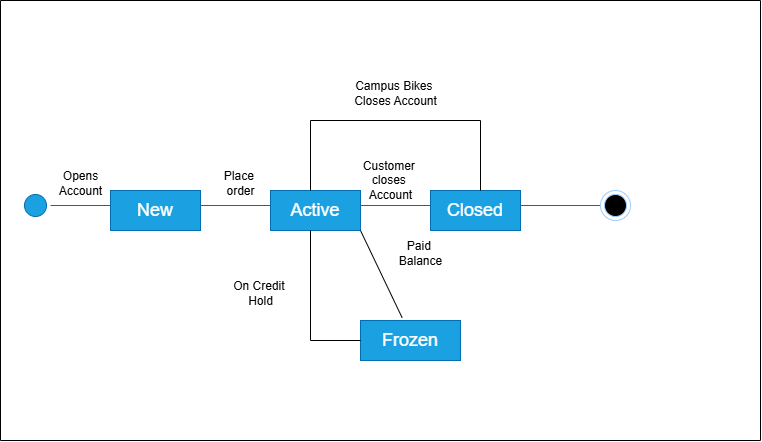

The diagram above was exported from draw.io. Its source (the exported page's mxGraphModel, read from the mxfile embedded in the PNG):
<mxGraphModel dx="1746" dy="897" grid="1" gridSize="10" guides="1" tooltips="1" connect="1" arrows="1" fold="1" page="1" pageScale="1" pageWidth="850" pageHeight="1100" math="0" shadow="0">
  <root>
    <mxCell id="0" />
    <mxCell id="1" parent="0" />
    <mxCell id="ap-MqEk1c_QDD6X3T_5n-1" value="" style="swimlane;startSize=0;" vertex="1" parent="1">
      <mxGeometry x="80" y="40" width="760" height="440" as="geometry" />
    </mxCell>
    <mxCell id="ap-MqEk1c_QDD6X3T_5n-4" value="" style="ellipse;html=1;shape=startState;fillColor=#1ba1e2;strokeColor=#006EAF;fontColor=#ffffff;" vertex="1" parent="ap-MqEk1c_QDD6X3T_5n-1">
      <mxGeometry x="20" y="190" width="30" height="30" as="geometry" />
    </mxCell>
    <mxCell id="ap-MqEk1c_QDD6X3T_5n-9" value="" style="line;strokeWidth=1;rotatable=0;dashed=0;labelPosition=right;align=left;verticalAlign=middle;spacingTop=0;spacingLeft=6;points=[];portConstraint=eastwest;fillColor=#1ba1e2;fontColor=#ffffff;strokeColor=#006EAF;" vertex="1" parent="ap-MqEk1c_QDD6X3T_5n-1">
      <mxGeometry x="50" y="200" width="60" height="10" as="geometry" />
    </mxCell>
    <mxCell id="ap-MqEk1c_QDD6X3T_5n-10" value="&lt;font style=&quot;font-size: 18px;&quot;&gt;New&lt;/font&gt;" style="whiteSpace=wrap;html=1;align=center;fillColor=#1ba1e2;fontColor=#ffffff;strokeColor=#006EAF;" vertex="1" parent="ap-MqEk1c_QDD6X3T_5n-1">
      <mxGeometry x="110" y="190" width="90" height="40" as="geometry" />
    </mxCell>
    <mxCell id="ap-MqEk1c_QDD6X3T_5n-12" value="" style="line;strokeWidth=1;rotatable=0;dashed=0;labelPosition=right;align=left;verticalAlign=middle;spacingTop=0;spacingLeft=6;points=[];portConstraint=eastwest;fillColor=#000000;fontColor=#ffffff;strokeColor=#006EAF;" vertex="1" parent="ap-MqEk1c_QDD6X3T_5n-1">
      <mxGeometry x="200" y="200" width="70" height="10" as="geometry" />
    </mxCell>
    <mxCell id="ap-MqEk1c_QDD6X3T_5n-13" value="&lt;font style=&quot;font-size: 18px;&quot;&gt;Active&lt;/font&gt;" style="whiteSpace=wrap;html=1;align=center;fillColor=#1ba1e2;fontColor=#ffffff;strokeColor=#006EAF;" vertex="1" parent="ap-MqEk1c_QDD6X3T_5n-1">
      <mxGeometry x="270" y="190" width="90" height="40" as="geometry" />
    </mxCell>
    <mxCell id="ap-MqEk1c_QDD6X3T_5n-14" value="" style="line;strokeWidth=1;rotatable=0;dashed=0;labelPosition=right;align=left;verticalAlign=middle;spacingTop=0;spacingLeft=6;points=[];portConstraint=eastwest;fillColor=#1ba1e2;fontColor=#ffffff;strokeColor=#006EAF;" vertex="1" parent="ap-MqEk1c_QDD6X3T_5n-1">
      <mxGeometry x="360" y="200" width="70" height="10" as="geometry" />
    </mxCell>
    <mxCell id="ap-MqEk1c_QDD6X3T_5n-16" value="&lt;span style=&quot;font-size: 18px;&quot;&gt;Closed&lt;/span&gt;" style="whiteSpace=wrap;html=1;align=center;fillColor=#1ba1e2;fontColor=#ffffff;strokeColor=#006EAF;" vertex="1" parent="ap-MqEk1c_QDD6X3T_5n-1">
      <mxGeometry x="430" y="190" width="90" height="40" as="geometry" />
    </mxCell>
    <mxCell id="ap-MqEk1c_QDD6X3T_5n-18" value="" style="line;strokeWidth=1;rotatable=0;dashed=0;labelPosition=right;align=left;verticalAlign=middle;spacingTop=0;spacingLeft=6;points=[];portConstraint=eastwest;fillColor=#191919;fontColor=#ffffff;strokeColor=#006EAF;" vertex="1" parent="ap-MqEk1c_QDD6X3T_5n-1">
      <mxGeometry x="520" y="200" width="80" height="10" as="geometry" />
    </mxCell>
    <mxCell id="ap-MqEk1c_QDD6X3T_5n-19" value="" style="ellipse;html=1;shape=endState;fillColor=#000000;strokeColor=#99CCFF;" vertex="1" parent="ap-MqEk1c_QDD6X3T_5n-1">
      <mxGeometry x="600" y="190" width="30" height="30" as="geometry" />
    </mxCell>
    <mxCell id="ap-MqEk1c_QDD6X3T_5n-21" value="Customer&amp;nbsp;&lt;div&gt;closes&amp;nbsp;&lt;/div&gt;&lt;div&gt;Account&lt;/div&gt;" style="text;html=1;align=center;verticalAlign=middle;resizable=0;points=[];autosize=1;strokeColor=none;fillColor=none;" vertex="1" parent="ap-MqEk1c_QDD6X3T_5n-1">
      <mxGeometry x="350" y="150" width="80" height="60" as="geometry" />
    </mxCell>
    <mxCell id="ap-MqEk1c_QDD6X3T_5n-23" value="&lt;span style=&quot;font-size: 18px;&quot;&gt;Frozen&lt;/span&gt;" style="whiteSpace=wrap;html=1;align=center;fillColor=#1ba1e2;fontColor=#ffffff;strokeColor=#006EAF;" vertex="1" parent="ap-MqEk1c_QDD6X3T_5n-1">
      <mxGeometry x="360" y="320" width="100" height="40" as="geometry" />
    </mxCell>
    <mxCell id="ap-MqEk1c_QDD6X3T_5n-28" value="" style="shape=partialRectangle;whiteSpace=wrap;html=1;bottom=0;right=0;fillColor=none;direction=south;" vertex="1" parent="ap-MqEk1c_QDD6X3T_5n-1">
      <mxGeometry x="420" y="120" width="60" height="70" as="geometry" />
    </mxCell>
    <mxCell id="ap-MqEk1c_QDD6X3T_5n-29" value="Campus Bikes&amp;nbsp;&lt;div&gt;Closes Account&lt;/div&gt;" style="text;html=1;align=center;verticalAlign=middle;resizable=0;points=[];autosize=1;strokeColor=none;fillColor=none;" vertex="1" parent="ap-MqEk1c_QDD6X3T_5n-1">
      <mxGeometry x="340" y="73" width="110" height="40" as="geometry" />
    </mxCell>
    <mxCell id="ap-MqEk1c_QDD6X3T_5n-34" value="" style="shape=partialRectangle;whiteSpace=wrap;html=1;bottom=0;right=0;fillColor=none;direction=north;" vertex="1" parent="ap-MqEk1c_QDD6X3T_5n-1">
      <mxGeometry x="310" y="230" width="50" height="110" as="geometry" />
    </mxCell>
    <mxCell id="ap-MqEk1c_QDD6X3T_5n-35" value="" style="endArrow=none;html=1;rounded=0;entryX=0.416;entryY=-0.071;entryDx=0;entryDy=0;entryPerimeter=0;exitX=1;exitY=1;exitDx=0;exitDy=0;" edge="1" parent="ap-MqEk1c_QDD6X3T_5n-1" source="ap-MqEk1c_QDD6X3T_5n-34" target="ap-MqEk1c_QDD6X3T_5n-23">
      <mxGeometry width="50" height="50" relative="1" as="geometry">
        <mxPoint x="340" y="270" as="sourcePoint" />
        <mxPoint x="390" y="220" as="targetPoint" />
      </mxGeometry>
    </mxCell>
    <mxCell id="ap-MqEk1c_QDD6X3T_5n-11" value="Opens&lt;div&gt;Account&lt;/div&gt;" style="text;html=1;align=center;verticalAlign=middle;resizable=0;points=[];autosize=1;strokeColor=none;fillColor=none;" vertex="1" parent="1">
      <mxGeometry x="125" y="203" width="70" height="40" as="geometry" />
    </mxCell>
    <mxCell id="ap-MqEk1c_QDD6X3T_5n-20" value="Place&amp;nbsp;&lt;div&gt;order&lt;/div&gt;" style="text;html=1;align=center;verticalAlign=middle;resizable=0;points=[];autosize=1;strokeColor=none;fillColor=none;" vertex="1" parent="1">
      <mxGeometry x="290" y="203" width="60" height="40" as="geometry" />
    </mxCell>
    <mxCell id="ap-MqEk1c_QDD6X3T_5n-27" value="" style="shape=partialRectangle;whiteSpace=wrap;html=1;bottom=0;right=0;fillColor=none;" vertex="1" parent="1">
      <mxGeometry x="390" y="160" width="130" height="70" as="geometry" />
    </mxCell>
    <mxCell id="ap-MqEk1c_QDD6X3T_5n-36" value="Paid&amp;nbsp;&lt;div&gt;Balance&lt;/div&gt;" style="text;html=1;align=center;verticalAlign=middle;resizable=0;points=[];autosize=1;strokeColor=none;fillColor=none;" vertex="1" parent="1">
      <mxGeometry x="465" y="273" width="70" height="40" as="geometry" />
    </mxCell>
    <mxCell id="ap-MqEk1c_QDD6X3T_5n-37" value="On Credit&amp;nbsp;&lt;div&gt;Hold&lt;/div&gt;" style="text;html=1;align=center;verticalAlign=middle;resizable=0;points=[];autosize=1;strokeColor=none;fillColor=none;" vertex="1" parent="1">
      <mxGeometry x="300" y="313" width="80" height="40" as="geometry" />
    </mxCell>
  </root>
</mxGraphModel>